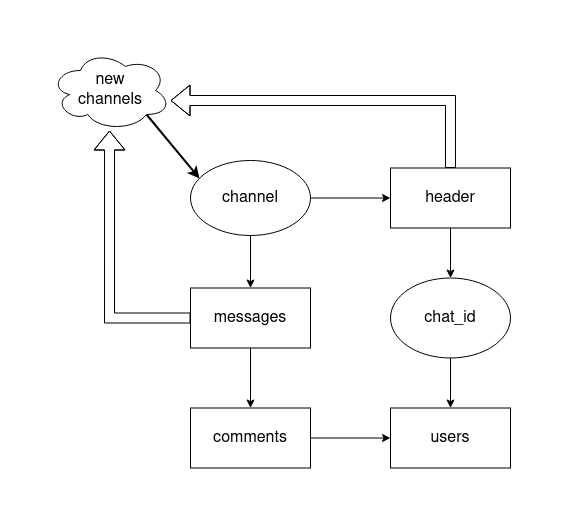

The diagram above was exported from draw.io. Its source (the exported page's mxGraphModel, read from the mxfile embedded in the PNG):
<mxGraphModel dx="868" dy="501" grid="1" gridSize="10" guides="1" tooltips="1" connect="1" arrows="1" fold="1" page="1" pageScale="1" pageWidth="850" pageHeight="1100" math="0" shadow="0">
  <root>
    <mxCell id="0" />
    <mxCell id="1" parent="0" />
    <mxCell id="cmxrHKjeKH8szlkkFiR6-8" style="edgeStyle=orthogonalEdgeStyle;rounded=0;orthogonalLoop=1;jettySize=auto;html=1;entryX=0.5;entryY=0;entryDx=0;entryDy=0;fontSize=16;" parent="1" source="cmxrHKjeKH8szlkkFiR6-1" target="cmxrHKjeKH8szlkkFiR6-4" edge="1">
      <mxGeometry relative="1" as="geometry" />
    </mxCell>
    <mxCell id="cmxrHKjeKH8szlkkFiR6-9" style="edgeStyle=orthogonalEdgeStyle;rounded=0;orthogonalLoop=1;jettySize=auto;html=1;exitX=1;exitY=0.5;exitDx=0;exitDy=0;entryX=0;entryY=0.5;entryDx=0;entryDy=0;fontSize=16;" parent="1" source="cmxrHKjeKH8szlkkFiR6-1" target="cmxrHKjeKH8szlkkFiR6-5" edge="1">
      <mxGeometry relative="1" as="geometry" />
    </mxCell>
    <mxCell id="cmxrHKjeKH8szlkkFiR6-1" value="&lt;font style=&quot;font-size: 16px&quot;&gt;channel&lt;/font&gt;" style="ellipse;whiteSpace=wrap;html=1;" parent="1" vertex="1">
      <mxGeometry x="280" y="243" width="120" height="75" as="geometry" />
    </mxCell>
    <mxCell id="cmxrHKjeKH8szlkkFiR6-14" style="edgeStyle=orthogonalEdgeStyle;rounded=0;orthogonalLoop=1;jettySize=auto;html=1;exitX=0.5;exitY=1;exitDx=0;exitDy=0;entryX=0.5;entryY=0;entryDx=0;entryDy=0;fontSize=16;" parent="1" source="cmxrHKjeKH8szlkkFiR6-4" target="cmxrHKjeKH8szlkkFiR6-6" edge="1">
      <mxGeometry relative="1" as="geometry" />
    </mxCell>
    <mxCell id="cmxrHKjeKH8szlkkFiR6-20" style="edgeStyle=orthogonalEdgeStyle;rounded=0;orthogonalLoop=1;jettySize=auto;html=1;entryX=0.492;entryY=1;entryDx=0;entryDy=0;entryPerimeter=0;fontSize=16;shape=flexArrow;" parent="1" source="cmxrHKjeKH8szlkkFiR6-4" target="cmxrHKjeKH8szlkkFiR6-17" edge="1">
      <mxGeometry relative="1" as="geometry" />
    </mxCell>
    <mxCell id="cmxrHKjeKH8szlkkFiR6-4" value="messages" style="rounded=0;whiteSpace=wrap;html=1;fontSize=16;" parent="1" vertex="1">
      <mxGeometry x="280" y="370.5" width="120" height="60" as="geometry" />
    </mxCell>
    <mxCell id="cmxrHKjeKH8szlkkFiR6-11" style="edgeStyle=orthogonalEdgeStyle;rounded=0;orthogonalLoop=1;jettySize=auto;html=1;entryX=0.5;entryY=0;entryDx=0;entryDy=0;fontSize=16;" parent="1" source="cmxrHKjeKH8szlkkFiR6-5" target="cmxrHKjeKH8szlkkFiR6-10" edge="1">
      <mxGeometry relative="1" as="geometry" />
    </mxCell>
    <mxCell id="cmxrHKjeKH8szlkkFiR6-19" style="edgeStyle=orthogonalEdgeStyle;rounded=0;orthogonalLoop=1;jettySize=auto;html=1;fontSize=16;shape=flexArrow;" parent="1" source="cmxrHKjeKH8szlkkFiR6-5" edge="1">
      <mxGeometry relative="1" as="geometry">
        <mxPoint x="260" y="183" as="targetPoint" />
        <Array as="points">
          <mxPoint x="540" y="183" />
        </Array>
      </mxGeometry>
    </mxCell>
    <mxCell id="cmxrHKjeKH8szlkkFiR6-5" value="header" style="rounded=0;whiteSpace=wrap;html=1;fontSize=16;" parent="1" vertex="1">
      <mxGeometry x="480" y="250.5" width="120" height="60" as="geometry" />
    </mxCell>
    <mxCell id="cmxrHKjeKH8szlkkFiR6-15" style="edgeStyle=orthogonalEdgeStyle;rounded=0;orthogonalLoop=1;jettySize=auto;html=1;entryX=0;entryY=0.5;entryDx=0;entryDy=0;fontSize=16;" parent="1" source="cmxrHKjeKH8szlkkFiR6-6" target="cmxrHKjeKH8szlkkFiR6-12" edge="1">
      <mxGeometry relative="1" as="geometry" />
    </mxCell>
    <mxCell id="cmxrHKjeKH8szlkkFiR6-6" value="comments" style="rounded=0;whiteSpace=wrap;html=1;fontSize=16;" parent="1" vertex="1">
      <mxGeometry x="280" y="490.5" width="120" height="60" as="geometry" />
    </mxCell>
    <mxCell id="cmxrHKjeKH8szlkkFiR6-13" style="edgeStyle=orthogonalEdgeStyle;rounded=0;orthogonalLoop=1;jettySize=auto;html=1;entryX=0.5;entryY=0;entryDx=0;entryDy=0;fontSize=16;" parent="1" source="cmxrHKjeKH8szlkkFiR6-10" target="cmxrHKjeKH8szlkkFiR6-12" edge="1">
      <mxGeometry relative="1" as="geometry" />
    </mxCell>
    <mxCell id="cmxrHKjeKH8szlkkFiR6-10" value="chat_id" style="ellipse;whiteSpace=wrap;html=1;fontSize=16;" parent="1" vertex="1">
      <mxGeometry x="480" y="360.5" width="120" height="80" as="geometry" />
    </mxCell>
    <mxCell id="cmxrHKjeKH8szlkkFiR6-12" value="users" style="rounded=0;whiteSpace=wrap;html=1;fontSize=16;" parent="1" vertex="1">
      <mxGeometry x="480" y="490.5" width="120" height="60" as="geometry" />
    </mxCell>
    <mxCell id="cmxrHKjeKH8szlkkFiR6-21" style="rounded=0;orthogonalLoop=1;jettySize=auto;html=1;exitX=0.8;exitY=0.8;exitDx=0;exitDy=0;exitPerimeter=0;entryX=0.075;entryY=0.24;entryDx=0;entryDy=0;entryPerimeter=0;fontSize=16;strokeWidth=2;" parent="1" source="cmxrHKjeKH8szlkkFiR6-17" target="cmxrHKjeKH8szlkkFiR6-1" edge="1">
      <mxGeometry relative="1" as="geometry" />
    </mxCell>
    <mxCell id="cmxrHKjeKH8szlkkFiR6-17" value="&lt;div&gt;new &lt;br&gt;&lt;/div&gt;&lt;div&gt;channels&lt;/div&gt;" style="ellipse;shape=cloud;whiteSpace=wrap;html=1;fontSize=16;" parent="1" vertex="1">
      <mxGeometry x="140" y="133" width="120" height="80" as="geometry" />
    </mxCell>
  </root>
</mxGraphModel>